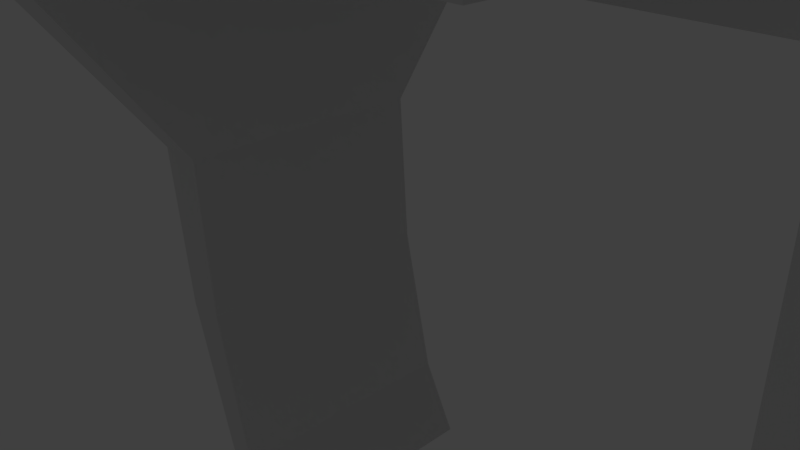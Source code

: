 # Source: gripper_tentativ.blend  (saved by Blender 2.78.0; exported with 4.5.12 LTS)
import bpy
from mathutils import Matrix  # noqa: F401  (used for matrix-valued properties, if any)

bpy.ops.wm.read_factory_settings(use_empty=True)
scene = bpy.context.scene
scene.name = 'Scene'

# ---- collections
col_collection_1 = bpy.data.collections.new('Collection 1'); scene.collection.children.link(col_collection_1)

# ---- materials (node trees are filled in below, after node groups)
mat_material = bpy.data.materials.new('Material')
mat_material.alpha_threshold = 0.0
mat_material.use_transparent_shadow = False
mat_material.roughness = 0.5
mat_material.line_color = (0.0, 0.0, 0.0, 1.0)
mat_material_001 = bpy.data.materials.new('Material.001')
mat_material_001.alpha_threshold = 0.0
mat_material_001.use_transparent_shadow = False
mat_material_001.roughness = 0.5
mat_material_001.line_color = (0.0, 0.0, 0.0, 1.0)

# ---- material node trees

# ---- world
world_world = bpy.data.worlds.new('World'); scene.world = world_world
world_world.color = (0.05088, 0.05088, 0.05088)
world_world.use_sun_shadow = False
world_world.sun_shadow_jitter_overblur = 0.0
world_world.cycles.sampling_method = 'MANUAL'

# ---- cameras
cam_camera = bpy.data.cameras.new('Camera')
cam_camera.clip_end = 100.0
cam_camera.lens = 35.0
cam_camera.sensor_width = 32.0
cam_camera.sensor_height = 18.0
cam_camera.ortho_scale = 7.314
cam_camera.dof.focus_distance = 0.0
cam_camera.dof.aperture_fstop = 128.0

# ---- lights
light_lamp = bpy.data.lights.new('Lamp', 'POINT')
light_lamp.transmission_factor = 0.0
light_lamp.cutoff_distance = 30.0
light_lamp.energy = 100.0
light_lamp.shadow_buffer_clip_start = 1.001
light_lamp.shadow_soft_size = 0.1
light_lamp.shadow_maximum_resolution = 0.006
light_lamp.use_absolute_resolution = True

# ---- meshes
me_cube_004 = bpy.data.meshes.new('Cube.004')
me_cube_004.from_pydata([(0.7431, -0.4979, -1.191), (0.744, 9.537e-07, -1.191), (0.744, 0.4979, -1.191), (0.5542, 4.768e-07, -1.191), (0.5542, -0.4979, -1.191), (0.5542, 0.4979, -1.191), (0.7088, -0.4469, -1.191), (0.7088, 4.768e-07, -1.191), (0.7088, 0.4469, -1.191), (0.5881, -0.4469, -1.191), (0.5881, 0.4469, -1.191), (0.5881, 4.768e-07, -1.191), (0.6972, -0.4155, -1.761), (0.6972, 4.768e-07, -1.761), (0.6972, 0.4155, -1.761), (0.5996, -0.4155, -1.761), (0.5996, 0.4155, -1.761), (0.5996, 4.768e-07, -1.761), (0.7437, -1.414e-08, -1.191), (0.7437, 0.4979, -1.191), (0.7012, -0.4979, -2.929), (0.7012, -1.414e-08, -2.929), (0.7012, 0.4979, -2.929), (0.5616, 1.973e-08, -2.929), (0.5616, -0.4979, -2.929), (0.5616, 0.4979, -2.929), (0.6462, -0.4979, -4.288), (0.6462, -1.414e-08, -4.288), (0.6462, 0.4979, -4.288), (0.5262, 1.973e-08, -4.288), (0.5262, -0.4979, -4.288), (0.5262, 0.4979, -4.288), (0.5037, -0.4979, -5.647), (0.5037, -1.414e-08, -5.647), (0.5037, 0.4979, -5.647), (0.4111, 1.973e-08, -5.647), (0.4111, -0.4979, -5.647), (0.4111, 0.4979, -5.647), (0.3542, -0.4979, -6.291), (0.3542, -1.414e-08, -6.291), (0.3542, 0.4979, -6.291), (0.2878, 1.973e-08, -6.291), (0.2878, -0.4979, -6.291), (0.2878, 0.4979, -6.291)], [], [(3, 11, 10, 5), (1, 7, 6, 0), (10, 16, 14, 8), (11, 17, 16, 10), (5, 10, 8, 2), (2, 8, 7, 1), (4, 9, 11, 3), (0, 6, 9, 4), (13, 17, 15, 12), (14, 16, 17, 13), (8, 14, 13, 7), (9, 15, 17, 11), (6, 12, 15, 9), (7, 13, 12, 6), (4, 3, 23, 24), (18, 0, 20, 21), (25, 22, 28, 31), (23, 25, 31, 29), (0, 4, 24, 20), (19, 18, 21, 22), (3, 5, 25, 23), (5, 19, 22, 25), (26, 30, 36, 32), (30, 29, 35, 36), (21, 20, 26, 27), (24, 23, 29, 30), (20, 24, 30, 26), (22, 21, 27, 28), (37, 34, 40, 43), (35, 37, 43, 41), (28, 27, 33, 34), (29, 31, 37, 35), (31, 28, 34, 37), (27, 26, 32, 33), (39, 38, 42, 41), (40, 39, 41, 43), (33, 32, 38, 39), (36, 35, 41, 42), (32, 36, 42, 38), (34, 33, 39, 40)])
me_cube_004.materials.append(mat_material)
me_cube_004.use_remesh_preserve_volume = False
me_cube_004.use_remesh_preserve_attributes = False
me_cube_004.use_mirror_vertex_groups = False
me_cube_004.update()
me_cube_003 = bpy.data.meshes.new('Cube.003')
me_cube_003.from_pydata([(-0.465, 4.244e-08, -1.329), (-0.465, 0.9936, -1.329), (-0.465, -0.9936, -1.329), (-0.2756, 2.936e-08, -1.329), (-0.2756, 0.9936, -1.329), (-0.2756, -0.9936, -1.329), (-0.465, 0.9936, -1.441), (-0.465, 4.244e-08, -1.441), (-0.465, -0.9936, -1.441), (-0.2756, 2.936e-08, -1.441), (-0.2756, 0.9936, -1.441), (-0.2756, -0.9936, -1.441), (-0.4226, 0.4979, -2.929), (-0.4226, 4.71e-08, -2.929), (-0.4226, -0.4979, -2.929), (-0.2829, 2.856e-08, -2.929), (-0.2829, 0.4979, -2.929), (-0.2829, -0.4979, -2.929), (-0.3676, 0.4979, -4.288), (-0.3676, 5.314e-08, -4.288), (-0.3676, -0.4979, -4.288), (-0.2475, 3.244e-08, -4.288), (-0.2475, 0.4979, -4.288), (-0.2475, -0.4979, -4.288), (-0.225, 0.4979, -5.647), (-0.225, 6.878e-08, -5.647), (-0.225, -0.4979, -5.647), (-0.1324, 4.507e-08, -5.647), (-0.1324, 0.4979, -5.647), (-0.1324, -0.4979, -5.647), (-0.0756, 0.4979, -6.291), (-0.0756, 8.518e-08, -6.291), (-0.0756, -0.4979, -6.291), (-0.009155, 5.86e-08, -6.291), (-0.009155, 0.4979, -6.291), (-0.009155, -0.4979, -6.291), (-0.465, 0.9936, -1.256), (-0.465, 0.5245, -1.256), (-0.2756, 0.9936, -1.256), (-0.2756, 0.5245, -1.256), (-0.465, -0.5245, -1.256), (-0.465, -0.9936, -1.256), (-0.2756, -0.9936, -1.256), (-0.2756, -0.5245, -1.256), (-0.465, 0.9936, -1.009), (-0.465, 0.5245, -1.009), (-0.2756, 0.9936, -1.009), (-0.2756, 0.5245, -1.009), (-0.465, -0.5245, -1.009), (-0.465, -0.9936, -1.009), (-0.2756, -0.9936, -1.009), (-0.2756, -0.5245, -1.009), (0.1314, 0.9936, -1.256), (0.1314, 0.5245, -1.256), (0.1314, -0.5245, -1.256), (0.1314, -0.9936, -1.256), (0.1314, 0.9936, -1.009), (0.1314, 0.5245, -1.009), (0.1314, -0.5245, -1.009), (0.1314, -0.9936, -1.009)], [], [(1, 4, 10, 6), (4, 3, 9, 10), (10, 9, 15, 16), (7, 6, 12, 13), (0, 1, 6, 7), (3, 5, 11, 9), (5, 2, 8, 11), (2, 0, 7, 8), (17, 14, 20, 23), (15, 17, 23, 21), (6, 10, 16, 12), (8, 7, 13, 14), (9, 11, 17, 15), (11, 8, 14, 17), (18, 22, 28, 24), (22, 21, 27, 28), (13, 12, 18, 19), (16, 15, 21, 22), (12, 16, 22, 18), (14, 13, 19, 20), (29, 26, 32, 35), (27, 29, 35, 33), (20, 19, 25, 26), (21, 23, 29, 27), (23, 20, 26, 29), (19, 18, 24, 25), (31, 30, 34, 33), (32, 31, 33, 35), (25, 24, 30, 31), (28, 27, 33, 34), (24, 28, 34, 30), (26, 25, 31, 32), (3, 4, 38, 39), (0, 2, 41, 40), (38, 36, 44, 46), (4, 1, 36, 38), (0, 3, 39, 37), (1, 0, 37, 36), (37, 39, 47, 45), (3, 0, 40, 43), (5, 3, 43, 42), (2, 5, 42, 41), (45, 47, 46, 44), (49, 50, 51, 48), (42, 43, 54, 55), (40, 41, 49, 48), (38, 46, 56, 52), (43, 40, 48, 51), (36, 37, 45, 44), (41, 42, 50, 49), (55, 54, 58, 59), (53, 52, 56, 57), (43, 51, 58, 54), (47, 39, 53, 57), (39, 38, 52, 53), (51, 50, 59, 58), (50, 42, 55, 59), (46, 47, 57, 56)])
me_cube_003.materials.append(mat_material)
me_cube_003.use_remesh_preserve_volume = False
me_cube_003.use_remesh_preserve_attributes = False
me_cube_003.use_mirror_vertex_groups = False
me_cube_003.update()
me_cube_001 = bpy.data.meshes.new('Cube.001')
me_cube_001.from_pydata([(0.9959, -5.923e-08, -0.8412), (-0.9959, 2.969e-07, -0.8412), (0.9959, -0.4979, -0.9976), (-0.9959, -0.4979, -0.9976), (-0.9959, 0.4979, -0.9976), (0.9959, 0.4979, -0.9976), (-0.9959, -0.8762, 0.5008), (0.9959, -0.8762, 0.5008), (0.9959, 0.8762, 0.5008), (-0.9959, 0.8762, 0.5008), (-0.9959, -0.4979, -0.7266), (0.9959, -0.4979, -0.7266), (0.9959, 0.4979, -0.7266), (-0.9959, 0.4979, -0.7266), (0.9959, 0.4979, -1.079), (0.9959, -5.923e-08, -1.079), (-0.9959, -0.4979, -1.191), (-0.9959, 2.969e-07, -1.191), (0.9959, -0.4979, -1.079), (-0.9959, 0.4979, -1.191), (0.9895, -0.4979, -0.9976), (0.9895, 0.4979, -0.9976), (0.9895, -0.4979, -0.7266), (0.9895, -0.8762, 0.5008), (0.9895, 0.8762, 0.5008), (0.9895, 0.4979, -0.7266), (0.9895, -1.414e-08, -1.079), (0.9895, -0.4979, -1.079), (0.9895, 0.4979, -1.079), (0.8001, -0.4979, -0.9976), (0.8001, 0.4979, -0.9976), (0.8001, 0.4979, -0.7266), (0.8001, -0.4979, -1.191), (0.8001, 0.4979, -1.191), (0.8001, -0.4979, -0.7266), (0.8001, -0.8762, 0.5008), (0.8001, 0.8762, 0.5008), (0.9895, -0.4979, -1.191), (0.9895, -1.414e-08, -1.191), (0.9895, 0.4979, -1.191), (0.8001, 1.973e-08, -1.191), (-0.9959, -0.8064, -0.7169), (0.9959, -0.8064, -0.7169), (0.9959, 0.8064, -0.7169), (-0.9959, 0.8064, -0.7169), (0.9895, 0.8064, -0.7169), (0.9895, -0.8064, -0.7169), (0.8001, -0.8064, -0.7169), (0.8001, 0.8064, -0.7169), (-0.9959, 0.5755, 0.5008), (0.9959, 0.5755, 0.5008), (0.9895, 0.5755, 0.5008), (0.8001, 0.5755, 0.5008), (0.9959, -0.5237, 0.5008), (-0.9959, -0.5237, 0.5008), (0.9895, -0.5237, 0.5008), (0.8001, -0.5237, 0.5008), (0.9551, -0.4469, -1.191), (0.9551, -1.032e-08, -1.191), (0.9551, 0.4469, -1.191), (0.8344, -0.4469, -1.191), (0.8344, 0.4469, -1.191), (0.8344, 2.008e-08, -1.191), (0.9436, -0.4155, -1.761), (0.9436, -7.96e-09, -1.761), (0.9436, 0.4155, -1.761), (0.846, -0.4155, -1.761), (0.846, 0.4155, -1.761), (0.846, 2.03e-08, -1.761), (-0.9959, 0.5877, -0.2277), (-0.9959, -0.5381, -0.2277), (0.9959, 0.5877, -0.2251), (0.9959, -0.5358, -0.2251), (-0.9959, 0.3499, -0.8412), (-0.9959, 0.3931, -0.5059), (-0.9959, -0.3, -0.8412), (-0.9959, -0.3431, -0.5059), (0.9959, -0.3417, -0.5032), (0.9959, -0.3, -0.8412), (0.9959, 0.3499, -0.8412), (0.9959, 0.3931, -0.5032)], [], [(3, 75, 1, 17, 16), (0, 78, 2, 18, 15), (77, 72, 11), (3, 10, 76, 75), (5, 12, 80, 79), (79, 73, 1, 0), (20, 2, 11, 22), (46, 42, 7, 23), (56, 54, 6, 35), (51, 50, 8, 24), (48, 44, 9, 36), (21, 25, 12, 5), (33, 40, 17, 19), (40, 32, 16, 17), (21, 5, 14, 28), (29, 3, 16, 32), (5, 79, 0, 15, 14), (1, 73, 4, 19, 17), (2, 20, 27, 18), (30, 21, 28, 33), (15, 18, 27, 26), (14, 15, 26, 28), (30, 31, 25, 21), (43, 45, 24, 8), (52, 51, 24, 36), (53, 55, 23, 7), (47, 46, 23, 35), (29, 20, 22, 34), (3, 29, 34, 10), (41, 47, 35, 6), (49, 52, 36, 9), (4, 13, 31, 30), (4, 30, 33, 19), (20, 29, 32, 27), (27, 32, 37), (45, 48, 36, 24), (55, 56, 35, 23), (26, 27, 37, 38), (33, 28, 39), (28, 26, 38, 39), (25, 31, 48, 45), (10, 34, 47, 41), (34, 22, 46, 47), (12, 25, 45, 43), (31, 13, 44, 48), (22, 11, 42, 46), (7, 42, 72, 53), (42, 11, 72), (13, 74, 69), (9, 44, 69, 49), (41, 70, 10), (44, 13, 69), (70, 76, 10), (43, 71, 12), (6, 54, 70, 41), (8, 50, 71, 43), (40, 33, 61, 62), (38, 37, 57, 58), (61, 59, 65, 67), (62, 61, 67, 68), (33, 39, 59, 61), (39, 38, 58, 59), (32, 40, 62, 60), (37, 32, 60, 57), (64, 63, 66, 68), (65, 64, 68, 67), (59, 58, 64, 65), (60, 62, 68, 66), (57, 60, 66, 63), (58, 57, 63, 64), (71, 80, 12), (74, 73, 79, 80), (73, 74, 13, 4), (75, 78, 0, 1), (78, 77, 11, 2), (76, 77, 78, 75), (70, 72, 77, 76), (71, 69, 74, 80), (49, 69, 71, 52), (70, 54, 56, 72), (55, 72, 56), (53, 72, 55), (52, 71, 51), (71, 50, 51)])
me_cube_001.materials.append(mat_material)
me_cube_001.use_remesh_preserve_volume = False
me_cube_001.use_remesh_preserve_attributes = False
me_cube_001.use_mirror_vertex_groups = False
me_cube_001.update()
me_cube_005 = bpy.data.meshes.new('Cube.005')
me_cube_005.from_pydata([(0.7525, -0.4979, -0.9976), (-0.8033, -0.4979, -0.9976), (-0.8033, 0.4979, -0.9976), (0.7525, 0.4979, -0.9976), (-0.8033, -0.8865, 0.5008), (0.7525, -0.8865, 0.5008), (0.7525, 0.8865, 0.5008), (-0.8033, 0.8865, 0.5008), (-0.8033, -0.4979, -0.7397), (0.7525, -0.4979, -0.7397), (0.7525, 0.4979, -0.7397), (-0.8033, 0.4979, -0.7397), (0.7525, 1.002, -0.9976), (-0.8033, -1.002, -0.9976), (0.7525, -1.002, -0.9976), (-0.8033, 1.002, -0.9976), (-0.8033, -0.8159, -0.7299), (0.7525, -0.8159, -0.7299), (0.7525, 0.8159, -0.7299), (-0.8033, 0.8159, -0.7299), (-0.8033, -1.091, 0.5008), (0.7525, -1.091, 0.5008), (0.7525, 1.091, 0.5008), (-0.8033, 1.091, 0.5008), (-0.8033, -0.8762, 0.8329), (0.7525, -0.8762, 0.8329), (0.7525, 0.8762, 0.8329), (-0.8033, 0.8762, 0.8329), (-0.8033, -1.091, 0.8329), (0.7525, -1.091, 0.8329), (0.7525, 1.091, 0.8329), (-0.8033, 1.091, 0.8329), (-0.8033, -0.3049, 0.5008), (0.7525, -0.3049, 0.5008), (0.7525, 0.5792, 0.5008), (-0.8033, 0.5792, 0.5008), (-0.8033, -0.3049, 0.8329), (0.7525, -0.3049, 0.8329), (0.7525, 0.5792, 0.8329), (-0.8033, 0.5792, 0.8329), (0.4701, -0.8159, -0.7299), (0.4701, -1.002, -0.9976), (0.4701, -0.4979, -0.7397), (0.4701, -0.4979, -0.9976), (0.5, -0.8865, 0.5008), (0.4701, 0.8159, -0.7299), (0.4701, 0.4979, -0.9976), (0.4701, 1.002, -0.9976), (0.5, 0.8865, 0.5008), (0.4701, 0.4979, -0.7397), (0.4701, -1.091, 0.5008), (0.4701, 1.091, 0.5008), (0.4701, -0.8762, 0.8329), (0.4701, 0.8762, 0.8329), (0.4701, -1.091, 0.8329), (0.4701, 1.091, 0.8329), (0.5, -0.3049, 0.5008), (0.5, 0.5792, 0.5008), (0.4701, -0.3049, 0.8329), (0.4701, 0.5792, 0.8329), (-0.5244, -1.002, -0.9976), (-0.5244, -0.4979, -0.9976), (-0.5244, 0.8159, -0.7299), (-0.5244, 0.4979, -0.9976), (-0.5244, 1.002, -0.9976), (-0.5927, 0.8865, 0.5008), (-0.5244, 0.4979, -0.7397), (-0.5244, 1.091, 0.5008), (-0.5244, 0.8762, 0.8329), (-0.5244, 1.091, 0.8329), (-0.5927, 0.5792, 0.5008), (-0.5244, 0.5792, 0.8329), (-0.5244, -0.8159, -0.7299), (-0.5244, -0.4979, -0.7397), (-0.5927, -0.8865, 0.5008), (-0.5244, -1.091, 0.5008), (-0.5244, -0.8762, 0.8329), (-0.5244, -1.091, 0.8329), (-0.5927, -0.3049, 0.5008), (-0.5244, -0.3049, 0.8329), (-0.3063, -0.8159, -0.7299), (-0.3063, -0.4979, -0.7397), (-0.1885, -0.8865, 0.5008), (-0.3063, -1.091, 0.5008), (-0.241, -0.8762, 0.8329), (-0.3063, -1.091, 0.8329), (-0.1885, -0.2469, 0.5008), (-0.3063, -0.2469, 0.8329), (-0.3063, -1.002, -0.9976), (-0.3063, -0.4979, -0.9976), (-0.3063, 0.8159, -0.7299), (-0.3063, 0.4979, -0.9976), (-0.3063, 1.002, -0.9976), (-0.1885, 0.8865, 0.5008), (-0.3063, 0.4979, -0.7397), (-0.3063, 1.091, 0.5008), (-0.3063, 0.8762, 0.8329), (-0.3063, 1.091, 0.8329), (-0.1885, 0.5286, 0.5008), (-0.3063, 0.5286, 0.8329), (0.2358, -0.8159, -0.7299), (0.2358, -0.4979, -0.7397), (0.118, -0.8865, 0.5008), (0.2358, -1.091, 0.5008), (0.1724, -0.8762, 0.8329), (0.2358, -1.091, 0.8329), (0.118, -0.2469, 0.5008), (0.2358, -0.2469, 0.8329), (0.2358, -1.002, -0.9976), (0.2358, -0.4979, -0.9976), (0.2358, 0.8159, -0.7299), (0.2358, 0.4979, -0.9976), (0.2358, 1.002, -0.9976), (0.118, 0.8865, 0.5008), (0.2358, 0.4979, -0.7397), (0.2358, 1.091, 0.5008), (0.2358, 0.8762, 0.8329), (0.2358, 1.091, 0.8329), (0.118, 0.5286, 0.5008), (0.2358, 0.5286, 0.8329), (-0.3453, -1.002, -0.9976), (-0.3453, -0.4979, -0.9976), (-0.3453, 0.8159, -0.7299), (-0.3453, 0.4979, -0.9976), (-0.3453, 1.002, -0.9976), (-0.3453, 0.8865, 0.5008), (-0.3453, 0.4979, -0.7397), (-0.3453, 1.091, 0.5008), (-0.3453, 0.8762, 0.8329), (-0.3453, 1.091, 0.8329), (-0.3453, 0.4198, 0.8329), (-0.3453, -0.8159, -0.7299), (-0.3453, -0.4979, -0.7397), (-0.3453, -0.8865, 0.5008), (-0.3453, -1.091, 0.5008), (-0.2708, -0.8762, 0.8329), (-0.3453, -1.091, 0.8329), (-0.3453, -0.1015, 0.8329), (-0.4208, -1.002, -0.9976), (-0.4208, -0.4979, -0.9976), (-0.4208, 0.8159, -0.7299), (-0.4208, 0.4979, -0.9976), (-0.4208, 1.002, -0.9976), (-0.4208, 0.8865, 0.5008), (-0.4208, 0.4979, -0.7397), (-0.4208, 1.091, 0.5008), (-0.4208, 0.8762, 0.8329), (-0.4208, 1.091, 0.8329), (-0.4208, 0.4198, 0.8329), (-0.4208, -0.8159, -0.7299), (-0.4208, -0.4979, -0.7397), (-0.4208, -0.8865, 0.5008), (-0.4208, -1.091, 0.5008), (-0.4889, -0.8762, 0.8329), (-0.4208, -1.091, 0.8329), (-0.4208, -0.1015, 0.8329), (0.3671, -0.8159, -0.7299), (0.3671, -0.4979, -0.7397), (0.3671, -0.8865, 0.5008), (0.3671, -1.091, 0.5008), (0.4352, -0.8762, 0.8329), (0.3671, -1.091, 0.8329), (0.3671, -0.1015, 0.8329), (0.3671, -1.002, -0.9976), (0.3671, -0.4979, -0.9976), (0.3671, 0.8159, -0.7299), (0.3671, 0.4979, -0.9976), (0.3671, 1.002, -0.9976), (0.3671, 0.8865, 0.5008), (0.3671, 0.4979, -0.7397), (0.3671, 1.091, 0.5008), (0.3671, 0.8762, 0.8329), (0.3671, 1.091, 0.8329), (0.3671, 0.4198, 0.8329), (0.2901, -1.002, -0.9976), (0.2901, -0.4979, -0.9976), (0.2901, 0.8159, -0.7299), (0.2901, 0.4979, -0.9976), (0.2901, 1.002, -0.9976), (0.2901, 0.8865, 0.5008), (0.2901, 0.4979, -0.7397), (0.2901, 1.091, 0.5008), (0.2901, 0.8762, 0.8329), (0.2901, 1.091, 0.8329), (0.2901, 0.4198, 0.8329), (0.2901, -0.8159, -0.7299), (0.2901, -0.4979, -0.7397), (0.2901, -0.8865, 0.5008), (0.2901, -1.091, 0.5008), (0.2138, -0.8762, 0.8329), (0.2901, -1.091, 0.8329), (0.2901, -0.1015, 0.8329), (0.4077, -0.8762, 0.6905), (0.416, -0.8762, 0.6905), (0.3671, -0.1015, 0.6905), (0.416, -0.3049, 0.6905), (0.416, 0.8762, 0.6905), (0.416, 0.5792, 0.6905), (-0.4208, 0.8762, 0.6905), (-0.4704, 0.8762, 0.6905), (-0.4208, 0.4198, 0.6905), (-0.4704, 0.5792, 0.6905), (-0.4704, -0.3049, 0.6905), (-0.4704, -0.8762, 0.6905), (-0.3174, -0.8762, 0.6905), (-0.3063, -0.8762, 0.6905), (-0.3453, -0.1015, 0.6905), (-0.3063, -0.2469, 0.6905), (-0.3063, 0.5286, 0.6905), (-0.3063, 0.8762, 0.6905), (0.2901, 0.8762, 0.6905), (0.2358, 0.8762, 0.6905), (0.2901, 0.4198, 0.6905), (0.2358, 0.5286, 0.6905), (0.2358, -0.8762, 0.6905), (0.2358, -0.2469, 0.6905), (-0.3453, 0.8762, 0.6905), (-0.3453, 0.4198, 0.6905), (-0.4613, -0.8762, 0.6905), (-0.4208, -0.1015, 0.6905), (0.2622, -0.8762, 0.6905), (0.2901, -0.1015, 0.6905), (0.3671, 0.8762, 0.6905), (0.3671, 0.4198, 0.6905), (-0.4208, -0.596, 0.8329), (-0.3453, -0.596, 0.8329), (0.2901, -0.596, 0.8329), (0.3671, -0.596, 0.8329), (-0.4208, -0.596, 0.6905), (-0.3453, -0.596, 0.6905), (0.2901, -0.596, 0.6905), (0.3671, -0.596, 0.6905)], [], [(62, 65, 7, 19), (63, 2, 15, 64), (60, 13, 1, 61), (66, 62, 19, 11), (42, 40, 17, 9), (72, 16, 4, 74), (63, 66, 11, 2), (43, 42, 9, 0), (0, 9, 17, 14), (3, 12, 18, 10), (1, 13, 16, 8), (2, 11, 19, 15), (23, 7, 27, 31), (21, 5, 25, 29), (4, 16, 13, 20), (5, 21, 14, 17), (60, 75, 20, 13), (6, 18, 12, 22), (7, 23, 15, 19), (47, 51, 22, 12), (68, 69, 31, 27), (52, 54, 29, 25), (50, 21, 29, 54), (4, 20, 28, 24), (6, 26, 38, 34), (6, 22, 30, 26), (52, 25, 37, 58), (67, 23, 31, 69), (56, 57, 34, 33), (35, 32, 36, 39), (68, 27, 39, 71), (27, 7, 35, 39), (25, 5, 33, 37), (48, 6, 34, 57), (4, 24, 36, 32), (74, 4, 32, 78), (58, 37, 38, 59), (37, 33, 34, 38), (162, 58, 59, 173), (5, 44, 56, 33), (143, 125, 216, 198), (26, 53, 59, 38), (158, 187, 220, 192), (22, 51, 55, 30), (160, 52, 58, 162), (159, 50, 54, 161), (160, 161, 54, 52), (26, 30, 55, 53), (167, 170, 51, 47), (14, 21, 50, 41), (164, 157, 42, 43), (3, 10, 49, 46), (17, 40, 44, 5), (157, 156, 40, 42), (10, 18, 45, 49), (14, 41, 43, 0), (3, 46, 47, 12), (18, 6, 48, 45), (8, 16, 72, 73), (1, 8, 73, 61), (15, 23, 67, 64), (24, 28, 77, 76), (20, 75, 77, 28), (24, 76, 79, 36), (32, 35, 70, 78), (7, 65, 70, 35), (36, 79, 71, 39), (146, 68, 71, 148), (145, 67, 69, 147), (146, 147, 69, 68), (138, 152, 75, 60), (141, 144, 66, 63), (149, 72, 74, 151), (144, 140, 62, 66), (138, 60, 61, 139), (141, 63, 64, 142), (140, 143, 65, 62), (110, 113, 93, 90), (111, 91, 92, 112), (108, 88, 89, 109), (114, 110, 90, 94), (100, 80, 82, 102), (111, 114, 94, 91), (108, 103, 83, 88), (116, 117, 97, 96), (115, 95, 97, 117), (116, 96, 99, 119), (102, 82, 86, 106), (132, 131, 80, 81), (121, 132, 81, 89), (124, 127, 95, 92), (135, 136, 85, 84), (134, 83, 85, 136), (135, 84, 87, 137), (82, 133, 204, 205), (65, 143, 198, 199), (137, 87, 99, 130), (70, 65, 199, 201), (182, 116, 119, 184), (181, 115, 117, 183), (182, 183, 117, 116), (174, 188, 103, 108), (177, 180, 114, 111), (185, 100, 102, 187), (180, 176, 110, 114), (174, 108, 109, 175), (177, 111, 112, 178), (176, 179, 113, 110), (81, 80, 100, 101), (89, 81, 101, 109), (92, 95, 115, 112), (84, 85, 105, 104), (83, 103, 105, 85), (84, 104, 107, 87), (87, 207, 208, 99), (93, 113, 118, 98), (98, 118, 119, 99), (106, 86, 87, 107), (213, 215, 107, 119), (146, 148, 200, 198), (133, 151, 218, 204), (179, 168, 222, 210), (128, 146, 198, 216), (152, 134, 136, 154), (153, 154, 136, 135), (142, 145, 127, 124), (139, 150, 132, 121), (150, 149, 131, 132), (90, 93, 125, 122), (91, 123, 124, 92), (88, 120, 121, 89), (94, 90, 122, 126), (80, 131, 133, 82), (91, 94, 126, 123), (88, 83, 134, 120), (96, 97, 129, 128), (95, 127, 129, 97), (96, 128, 130, 99), (48, 57, 197, 196), (73, 72, 149, 150), (61, 73, 150, 139), (64, 67, 145, 142), (76, 77, 154, 153), (75, 152, 154, 77), (76, 153, 155, 79), (113, 179, 210, 211), (93, 98, 208, 209), (79, 155, 148, 71), (122, 125, 143, 140), (123, 141, 142, 124), (120, 138, 139, 121), (126, 122, 140, 144), (131, 149, 151, 133), (123, 126, 144, 141), (120, 134, 152, 138), (128, 129, 147, 146), (127, 145, 147, 129), (153, 135, 225, 224), (78, 70, 201, 202), (45, 48, 168, 165), (46, 166, 167, 47), (41, 163, 164, 43), (49, 45, 165, 169), (40, 156, 158, 44), (46, 49, 169, 166), (41, 50, 159, 163), (53, 55, 172, 171), (51, 170, 172, 55), (53, 171, 173, 59), (102, 106, 215, 214), (186, 185, 156, 157), (175, 186, 157, 164), (178, 181, 170, 167), (189, 190, 161, 160), (188, 159, 161, 190), (182, 184, 212, 210), (86, 82, 205, 207), (56, 44, 193, 195), (107, 191, 184, 119), (125, 93, 209, 216), (104, 189, 191, 107), (103, 188, 190, 105), (104, 105, 190, 189), (112, 115, 181, 178), (109, 101, 186, 175), (101, 100, 185, 186), (165, 168, 179, 176), (166, 177, 178, 167), (163, 174, 175, 164), (169, 165, 176, 180), (156, 185, 187, 158), (166, 169, 180, 177), (163, 159, 188, 174), (171, 172, 183, 182), (170, 181, 183, 172), (171, 182, 210, 222), (168, 48, 196, 222), (222, 196, 197, 223), (194, 223, 197, 195), (218, 203, 202, 219), (206, 217, 208, 207), (216, 209, 208, 217), (220, 214, 215, 221), (205, 204, 206, 207), (202, 201, 200, 219), (199, 198, 200, 201), (193, 192, 194, 195), (211, 210, 212, 213), (215, 213, 212, 221), (57, 56, 195, 197), (187, 102, 214, 220), (74, 78, 202, 203), (118, 113, 211, 213), (151, 74, 203, 218), (44, 158, 192, 193), (87, 86, 207), (107, 215, 106), (119, 118, 213), (98, 99, 208), (221, 194, 162, 191), (173, 171, 222, 223), (206, 219, 200, 217), (200, 148, 130, 217), (130, 128, 216, 217), (231, 227, 162, 194), (173, 184, 191, 162), (212, 184, 173, 223), (223, 194, 221, 212), (137, 155, 219, 206), (130, 148, 155, 137), (226, 227, 231, 230), (224, 225, 229, 228), (189, 160, 227, 226), (192, 220, 230, 231), (221, 191, 226, 230), (204, 218, 228, 229), (137, 206, 229, 225), (219, 155, 224, 228), (191, 189, 226), (162, 227, 160), (137, 225, 135), (153, 224, 155), (192, 231, 194), (218, 219, 228), (206, 204, 229), (220, 221, 230)])
me_cube_005.materials.append(mat_material_001)
me_cube_005.use_remesh_preserve_volume = False
me_cube_005.use_remesh_preserve_attributes = False
me_cube_005.use_mirror_vertex_groups = False
me_cube_005.update()

# ---- objects
ob_slider_finger = bpy.data.objects.new('Slider_finger', me_cube_004)
ob_finger = bpy.data.objects.new('Finger', me_cube_003)
ob_slider = bpy.data.objects.new('Slider', me_cube_001)
ob_lamp = bpy.data.objects.new('Lamp', light_lamp)
ob_camera = bpy.data.objects.new('Camera', cam_camera)
ob_house = bpy.data.objects.new('House', me_cube_005)

# ---- transforms, parenting, visibility, modifiers, constraints
ob_slider_finger.location = (3.383, 0.0, 5.936)
ob_slider_finger.scale = (4.261, 3.394, 1.559)
ob_slider_finger.lock_rotations_4d = False
ob_slider_finger.empty_display_type = 'ARROWS'
ob_slider_finger.lineart.crease_threshold = 0.0
ob_finger.location = (0.0, 0.0, 5.975)
ob_finger.scale = (4.261, 3.394, 1.559)
ob_finger.lock_rotations_4d = False
ob_finger.empty_display_type = 'ARROWS'
ob_finger.lineart.crease_threshold = 0.0
ob_slider.location = (2.3, 0.0, 5.975)
ob_slider.scale = (4.261, 3.394, 1.559)
ob_slider.lock_rotations_4d = False
ob_slider.empty_display_type = 'ARROWS'
ob_slider.lineart.crease_threshold = 0.0
ob_lamp.location = (4.076, 1.005, 5.904)
ob_lamp.rotation_euler = (0.6503, 0.05522, 1.866)
ob_lamp.lock_rotations_4d = False
ob_lamp.empty_display_type = 'ARROWS'
ob_lamp.color = (0.0, 0.0, 0.0, 0.0)
ob_lamp.lineart.crease_threshold = 0.0
ob_camera.location = (7.481, -6.508, 5.344)
ob_camera.rotation_euler = (1.109, 0.0, 0.8149)
ob_camera.lock_rotations_4d = False
ob_camera.empty_display_type = 'ARROWS'
ob_camera.color = (0.0, 0.0, 0.0, 0.0)
ob_camera.display_type = 'WIRE'
ob_camera.lineart.crease_threshold = 0.0
ob_house.location = (1.417, 0.0, 5.975)
ob_house.scale = (4.261, 3.394, 1.559)
ob_house.lock_rotations_4d = False
ob_house.empty_display_type = 'ARROWS'
ob_house.lineart.crease_threshold = 0.0

# ---- collection membership
col_collection_1.objects.link(ob_slider_finger)
col_collection_1.objects.link(ob_finger)
col_collection_1.objects.link(ob_slider)
col_collection_1.objects.link(ob_lamp)
col_collection_1.objects.link(ob_camera)
col_collection_1.objects.link(ob_house)

# ---- scene / render settings (as saved in the file)
scene.camera = ob_camera
scene.frame_start = 1; scene.frame_end = 250; scene.frame_set(1)
scene.render.engine = 'BLENDER_EEVEE_NEXT'
scene.render.resolution_percentage = 50
scene.render.dither_intensity = 0.0
scene.cycles.use_denoising = False
scene.cycles.samples = 128
scene.cycles.sampling_pattern = 'TABULATED_SOBOL'
scene.cycles.light_sampling_threshold = 0.0
scene.cycles.use_adaptive_sampling = False
scene.cycles.use_light_tree = False
scene.cycles.blur_glossy = 0.0
scene.cycles.sample_clamp_indirect = 0.0
scene.view_settings.view_transform = 'Standard'
scene.unit_settings.scale_length = 0.01
bpy.context.view_layer.update()
